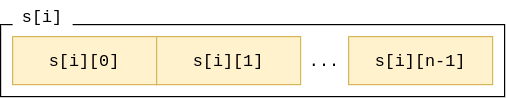

The diagram above was exported from draw.io. Its source (the exported page's mxGraphModel, read from the mxfile embedded in the PNG):
<mxGraphModel dx="771" dy="1566" grid="1" gridSize="10" guides="1" tooltips="1" connect="1" arrows="1" fold="1" page="1" pageScale="1" pageWidth="850" pageHeight="1100" math="0" shadow="0">
  <root>
    <mxCell id="0" />
    <mxCell id="1" parent="0" />
    <mxCell id="2" value="" style="rounded=0;whiteSpace=wrap;html=1;fillColor=none;fontSize=12;align=left;" vertex="1" parent="1">
      <mxGeometry x="190" y="1160" width="420" height="60" as="geometry" />
    </mxCell>
    <mxCell id="3" value="&lt;font face=&quot;Courier New&quot; style=&quot;font-size: 14px&quot;&gt;s[i][0]&lt;/font&gt;" style="rounded=0;whiteSpace=wrap;html=1;fillColor=#fff2cc;strokeColor=#d6b656;fontSize=14;" vertex="1" parent="1">
      <mxGeometry x="200" y="1170" width="120" height="40" as="geometry" />
    </mxCell>
    <mxCell id="4" value="&lt;font face=&quot;Courier New&quot; style=&quot;font-size: 14px&quot;&gt;s[i][1]&lt;/font&gt;" style="rounded=0;whiteSpace=wrap;html=1;fillColor=#fff2cc;strokeColor=#d6b656;fontSize=14;" vertex="1" parent="1">
      <mxGeometry x="320" y="1170" width="120" height="40" as="geometry" />
    </mxCell>
    <mxCell id="5" value="&lt;font face=&quot;Courier New&quot; style=&quot;font-size: 14px&quot;&gt;s[i][n-1]&lt;/font&gt;" style="rounded=0;whiteSpace=wrap;html=1;fillColor=#fff2cc;strokeColor=#d6b656;fontSize=14;" vertex="1" parent="1">
      <mxGeometry x="480" y="1170" width="120" height="40" as="geometry" />
    </mxCell>
    <mxCell id="6" value="..." style="text;html=1;strokeColor=none;fillColor=none;align=center;verticalAlign=middle;whiteSpace=wrap;rounded=0;fontFamily=Courier New;fontSize=14;" vertex="1" parent="1">
      <mxGeometry x="440" y="1170" width="40" height="40" as="geometry" />
    </mxCell>
    <mxCell id="7" value="s[i]" style="text;html=1;strokeColor=none;align=center;verticalAlign=middle;whiteSpace=wrap;rounded=0;fontFamily=Courier New;fontSize=14;fillColor=#ffffff;" vertex="1" parent="1">
      <mxGeometry x="200" y="1140" width="50" height="25" as="geometry" />
    </mxCell>
  </root>
</mxGraphModel>